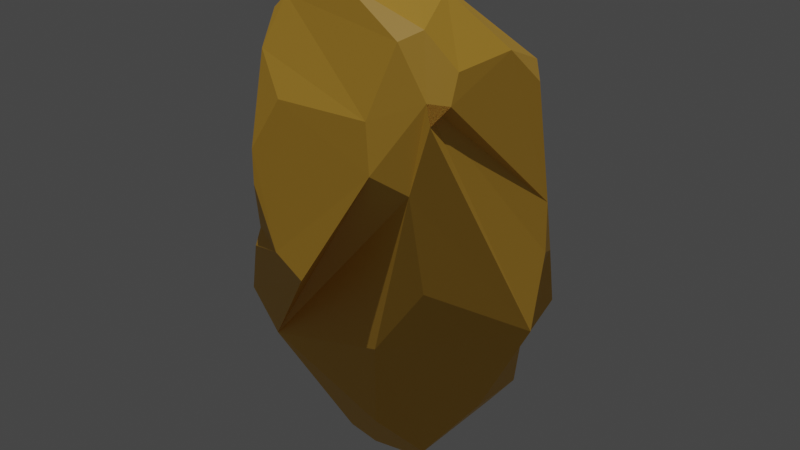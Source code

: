 # Source: Big_rock_-_sand.blend  (saved by Blender 3.5.10; exported with 4.5.12 LTS)
import bpy
from mathutils import Matrix  # noqa: F401  (used for matrix-valued properties, if any)

bpy.ops.wm.read_factory_settings(use_empty=True)
scene = bpy.context.scene
scene.name = 'Scene'

# ---- collections
col_collection = bpy.data.collections.new('Collection'); scene.collection.children.link(col_collection)

# ---- materials (node trees are filled in below, after node groups)
mat_material_001 = bpy.data.materials.new('Material.001')
mat_material_001.use_transparent_shadow = False

# ---- material node trees
mat_material_001.use_nodes = True; mat_material_001.node_tree.nodes.clear()
_N = mat_material_001.node_tree.nodes; _L = mat_material_001.node_tree.links
n0 = _N.new('ShaderNodeBsdfPrincipled'); n0.name = 'Principled BSDF'; n0.location = (10, 300)
n0.distribution = 'GGX'
n0.subsurface_method = 'RANDOM_WALK_SKIN'
n0.inputs[0].default_value = (0.7991, 0.4397, 0.04971, 1.0)
n0.inputs[3].default_value = 1.45
n0.inputs[27].default_value = (0.0, 0.0, 0.0, 1.0)
n0.inputs[28].default_value = 1.0
n1 = _N.new('ShaderNodeOutputMaterial'); n1.name = 'Material Output'; n1.location = (300, 300)
_L.new(n0.outputs[0], n1.inputs[0])
n1.is_active_output = True

# ---- world
world_world = bpy.data.worlds.new('World'); scene.world = world_world
world_world.use_nodes = True; world_world.node_tree.nodes.clear()
_N = world_world.node_tree.nodes; _L = world_world.node_tree.links
n0 = _N.new('ShaderNodeOutputWorld'); n0.name = 'World Output'; n0.location = (300, 300)
n1 = _N.new('ShaderNodeBackground'); n1.name = 'Background'; n1.location = (10, 300)
n1.inputs[0].default_value = (0.05088, 0.05088, 0.05088, 1.0)
_L.new(n1.outputs[0], n0.inputs[0])
n0.is_active_output = True
world_world.color = (0.05088, 0.05088, 0.05088)
world_world.use_sun_shadow = False
world_world.sun_shadow_jitter_overblur = 0.0

# ---- lights
light_sun = bpy.data.lights.new('Sun', 'SUN')
light_sun.transmission_factor = 0.0
light_sun.energy = 1.0

# ---- meshes
me_icosphere = bpy.data.meshes.new('Icosphere')
me_icosphere.from_pydata([(0.6192, 0.3788, 0.4472), (0.7236, -0.1891, -0.4472), (0.9535, -0.1009, -0.1633), (0.4034, -0.6297, -0.4472), (0.4919, -0.3574, -0.6242), (-0.5761, -0.3428, -0.04174), (-0.4753, -0.3453, 0.6369), (-0.1319, -0.2287, -0.7362), (0.4387, -0.6716, -0.1819), (0.6175, -0.5245, -0.008864), (-0.6318, 0.3615, -0.4472), (0.04234, 0.7473, -0.4459), (0.04302, 0.7469, -0.4472), (0.3285, -0.3684, 0.6316), (-0.09701, 0.2533, 0.7182), (-0.446, 0.1095, 0.614), (0.2178, 0.8248, 0.2236), (0.03679, 0.4673, 0.6211), (0.4131, 0.6625, 0.4472), (0.3753, 0.7788, 0.2493), (-0.3347, -0.5803, -0.3306), (0.1636, -0.8745, 0.02591), (-0.5595, -0.5313, -0.2308), (0.7647, 0.3991, -0.2319), (0.5494, 0.3991, -0.5803), (0.4867, 0.6358, -0.2822), (0.4936, 0.6929, 0.01286), (-0.8328, -0.06639, -0.3687), (-0.7996, 0.1306, -0.4472), (-0.8004, 0.0, -0.5054), (-0.8387, -0.08844, -0.4112), (-0.4409, 0.5457, 0.06486), (-0.2518, 0.4169, 0.3587), (0.5759, -0.4384, 0.4472), (0.5999, -0.3192, 0.4859), (0.5759, -0.4384, 0.4472), (0.5234, -0.4, 0.4969), (0.3093, -0.5705, 0.4472), (0.3956, -0.6478, 0.3227), (0.5413, -0.5418, 0.2697), (-0.429, -0.4881, 0.5441), (-0.2919, -0.7197, 0.3082), (-0.197, -0.6195, 0.4472), (0.7793, 0.2624, 0.127), (0.8478, 0.161, 0.002664), (0.8042, 0.2777, -0.0253), (-0.163, 0.4372, -0.6609), (0.03083, -0.2111, -0.7645), (0.4156, -0.3019, -0.6825), (-0.4874, 0.0, -0.6987), (-0.1947, -0.1512, -0.7591), (0.4379, 0.3182, -0.6655), (0.5569, -0.2091, 0.5558), (0.5549, 0.2094, 0.5551), (0.2371, 0.1054, 0.7008), (0.3797, -0.2398, 0.6514), (-0.09837, -0.2582, 0.7343), (-0.369, -0.04596, 0.695), (-0.4264, -0.3098, 0.6743), (-0.6687, -0.2312, 0.2651), (-0.585, -0.2656, 0.5531), (-0.5976, -0.009622, 0.4236), (-0.2579, -0.7261, 0.07499), (-0.2625, -0.7622, 0.02512), (-0.02131, -0.8539, 0.07267), (-0.2368, -0.7711, 0.2215)], [], [(7, 47, 48, 4, 3, 20), (20, 21, 64, 63, 22), (1, 4, 48, 51, 24), (26, 25, 12, 11, 16, 19), (32, 61, 60, 6, 58, 57, 15), (54, 53, 0, 18, 17, 14), (11, 32, 16), (16, 32, 17, 18, 19), (2, 1, 23, 45, 44), (31, 10, 28), (6, 40, 42, 37, 36, 13, 56, 58), (1, 2, 9, 8, 3, 4), (65, 64, 21, 38, 37, 42, 41), (43, 0, 53, 52, 34, 36), (36, 35, 33, 34, 52, 55, 13), (17, 32, 15, 14), (10, 31, 32, 11, 12, 46), (23, 1, 24, 25, 26), (33, 36, 34), (27, 28, 29, 30), (27, 32, 31, 28), (27, 30, 22, 63, 62, 5), (23, 26, 19, 18, 0, 43, 45), (35, 36, 37, 38, 39), (40, 41, 42), (21, 20, 3, 8, 9, 39, 38), (43, 44, 45), (36, 44, 43), (9, 2, 44, 36, 33, 35, 39), (49, 50, 7, 20, 22, 30, 29), (47, 51, 48), (46, 49, 29, 28, 10), (51, 46, 12, 25, 24), (7, 50, 49, 46, 51, 47), (52, 53, 54, 55), (56, 57, 58), (13, 55, 54, 14, 15, 57, 56), (59, 60, 61), (27, 5, 59, 61, 32), (62, 63, 64, 65), (5, 62, 65, 41, 40, 6, 60, 59)])
_uv = me_icosphere.uv_layers.new(name='UVMap')
_uv.uv.foreach_set('vector', [0.1443, 0.065, 0.1735, 0.06119, 0.234, 0.09043, 0.2436, 0.107, 0.2145, 0.1575, 0.08659, 0.1649, 0.5096, 0.1649, 0.104, 0.2352, 0.06661, 0.2435, 0.2571, 0.2365, 0.9266, 0.1956, 0.3309, 0.1575, 0.3018, 0.107, 0.3114, 0.09043, 0.4187, 0.0953, 0.4327, 0.1196, 0.5013, 0.2385, 0.4994, 0.1865, 0.5783, 0.1575, 0.5784, 0.1577, 0.5537, 0.2756, 0.5253, 0.2801, 0.6853, 0.3012, 0.8036, 0.3112, 0.8641, 0.3451, 0.8779, 0.3689, 0.8718, 0.3796, 0.8261, 0.3897, 0.7993, 0.3706, 0.4877, 0.388, 0.4293, 0.3413, 0.4446, 0.3149, 0.5052, 0.3149, 0.578, 0.3745, 0.5961, 0.4077, 0.5784, 0.1577, 0.6363, 0.2943, 0.5537, 0.2756, 0.5537, 0.2756, 0.6478, 0.3157, 0.622, 0.3745, 0.5052, 0.3149, 0.5253, 0.2801, 0.3462, 0.2131, 0.3309, 0.1575, 0.4327, 0.1954, 0.4117, 0.2317, 0.3915, 0.2379, 0.6862, 0.2476, 0.7409, 0.1575, 0.7903, 0.1575, 0.03119, 0.3689, 0.04645, 0.3425, 0.1009, 0.3149, 0.207, 0.3149, 0.2147, 0.3463, 0.1939, 0.3674, 0.09755, 0.3967, 0.03734, 0.3796, 0.3309, 0.1575, 0.3462, 0.2131, 0.2593, 0.2364, 0.2181, 0.2042, 0.2145, 0.1575, 0.2436, 0.107, 0.04582, 0.2715, 0.06661, 0.2435, 0.104, 0.2352, 0.2037, 0.2914, 0.207, 0.3149, 0.1009, 0.3149, 0.05218, 0.2882, 0.4121, 0.2586, 0.4446, 0.3149, 0.418, 0.3413, 0.3305, 0.3425, 0.3018, 0.326, 0.3018, 0.326, 0.2509, 0.3463, 0.2699, 0.3149, 0.2699, 0.3149, 0.289, 0.326, 0.2959, 0.3548, 0.2735, 0.3822, 0.2546, 0.3674, 0.622, 0.3745, 0.6767, 0.3178, 0.7737, 0.4043, 0.6648, 0.4077, 0.7409, 0.1575, 0.6862, 0.2476, 0.6457, 0.2811, 0.5784, 0.1577, 0.5783, 0.1575, 0.6534, 0.1129, 0.4327, 0.1954, 0.3309, 0.1575, 0.4327, 0.1196, 0.4994, 0.1865, 0.5013, 0.2385, 0.2699, 0.3149, 0.3018, 0.326, 0.3018, 0.326, 0.8172, 0.1558, 0.7903, 0.1575, 0.8086, 0.1409, 0.8157, 0.1532, 0.8258, 0.1706, 0.6853, 0.3012, 0.6862, 0.2476, 0.7903, 0.1575, 0.8258, 0.1706, 0.8362, 0.1638, 0.9266, 0.1956, 0.9417, 0.2365, 0.9265, 0.2443, 0.8573, 0.2252, 0.4327, 0.1954, 0.5013, 0.2385, 0.5253, 0.2801, 0.5052, 0.3149, 0.4446, 0.3149, 0.4121, 0.2586, 0.4117, 0.2317, 0.2699, 0.3149, 0.2509, 0.3463, 0.207, 0.3149, 0.2037, 0.2914, 0.2509, 0.2843, 0.04645, 0.3425, 0.4259, 0.2882, 0.1009, 0.3149, 0.104, 0.2352, 0.5096, 0.1649, 0.2145, 0.1575, 0.2181, 0.2042, 0.2593, 0.2364, 0.2509, 0.2843, 0.2037, 0.2914, 0.4121, 0.2586, 0.3845, 0.234, 0.4117, 0.2317, 0.2699, 0.3149, 0.3915, 0.2379, 0.4121, 0.2586, 0.2593, 0.2364, 0.3462, 0.2131, 0.3915, 0.2379, 0.2699, 0.3149, 0.2699, 0.3149, 0.2699, 0.3149, 0.2509, 0.2843, 0.8595, 0.08581, 0.9105, 0.06191, 0.9277, 0.065, 0.9563, 0.1649, 0.9266, 0.1956, 0.8362, 0.1638, 0.8277, 0.1409, 0.1735, 0.06119, 0.4904, 0.0953, 0.3114, 0.09043, 0.695, 0.0559, 0.7768, 0.08581, 0.8086, 0.1409, 0.7903, 0.1575, 0.7409, 0.1575, 0.4904, 0.0953, 0.5853, 0.121, 0.5783, 0.1575, 0.4994, 0.1865, 0.4764, 0.1196, 0.1443, 0.065, 0.3924, 0.06191, 0.8015, 0.05048, 0.695, 0.0559, 0.4904, 0.0953, 0.2226, 0.06119, 0.2959, 0.3548, 0.418, 0.3413, 0.4877, 0.388, 0.2341, 0.3822, 0.09755, 0.3967, 0.8131, 0.4069, 0.8718, 0.3796, 0.1939, 0.3674, 0.2341, 0.3822, 0.4284, 0.4089, 0.5961, 0.4077, 0.7737, 0.4043, 0.8131, 0.4069, 0.6512, 0.3967, 0.8507, 0.2815, 0.3915, 0.3451, 0.8036, 0.3112, 0.8258, 0.1706, 0.8573, 0.2252, 0.8507, 0.2815, 0.8036, 0.3112, 0.6853, 0.3012, 0.9265, 0.2443, 0.9417, 0.2365, 0.06661, 0.2435, 0.04582, 0.2715, 0.8573, 0.2252, 0.9265, 0.2443, 0.6525, 0.2715, 0.4259, 0.2882, 0.04645, 0.3425, 0.03119, 0.3689, 0.3915, 0.3451, 0.8507, 0.2815])
me_icosphere.materials.append(mat_material_001)
me_icosphere.update()

# ---- objects
ob_icosphere = bpy.data.objects.new('Icosphere', me_icosphere)
ob_sun = bpy.data.objects.new('Sun', light_sun)

# ---- transforms, parenting, visibility, modifiers, constraints
ob_icosphere.location = (0.0, 0.0, 0.0)
ob_icosphere.scale = (1.0, 1.0, 1.77)
ob_sun.location = (-6.347, -4.515, 6.345)

# ---- collection membership
col_collection.objects.link(ob_icosphere)
col_collection.objects.link(ob_sun)

# ---- scene / render settings (as saved in the file)
scene.frame_start = 1; scene.frame_end = 250; scene.frame_set(1)
scene.render.engine = 'BLENDER_EEVEE_NEXT'
scene.cycles.sampling_pattern = 'TABULATED_SOBOL'
scene.view_settings.view_transform = 'Filmic'
bpy.context.view_layer.update()

# ---- added for rendering (the .blend has no active camera): camera
cam_auto = bpy.data.cameras.new('AutoCamera')
cam_auto.lens = 50.0
cam_auto.sensor_width = 36.0
cam_auto.clip_end = 1000.0
ob_auto_camera = bpy.data.objects.new('AutoCamera', cam_auto)
scene.collection.objects.link(ob_auto_camera)
ob_auto_camera.location = (3.41097, -4.04909, 2.65611)
ob_auto_camera.rotation_euler = (1.09748, -7.21219e-08, 0.694738)
scene.camera = ob_auto_camera
bpy.context.view_layer.update()
